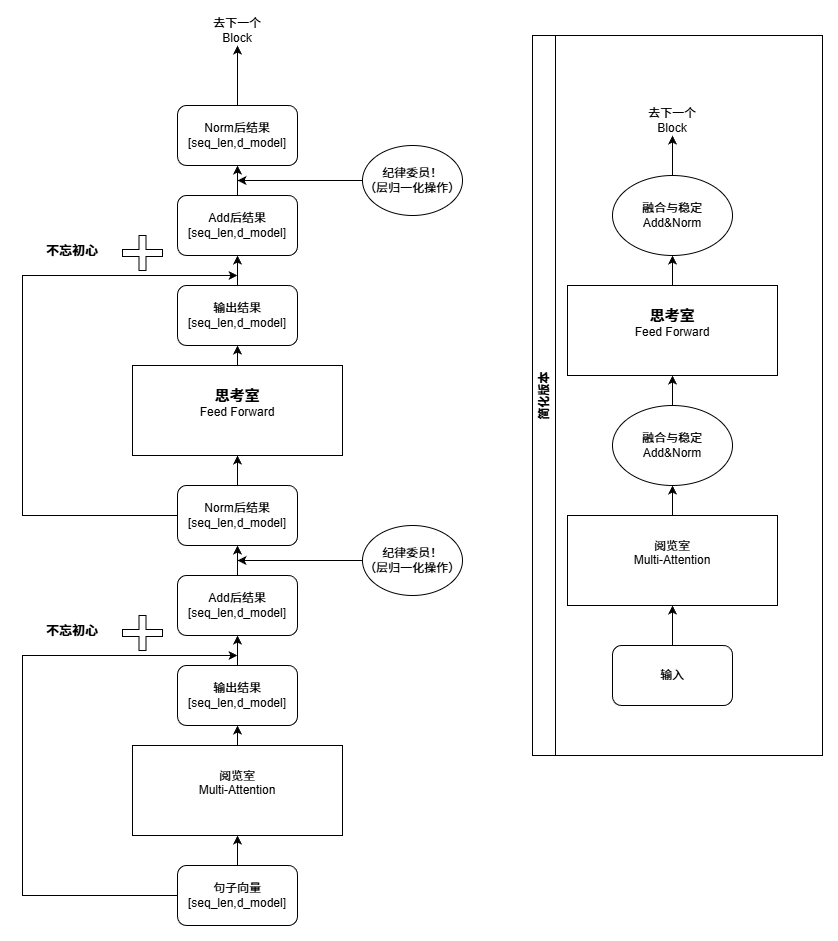

The diagram above was exported from draw.io. Its source (the exported page's mxGraphModel, read from the mxfile embedded in the PNG):
<mxGraphModel dx="1226" dy="2000" grid="1" gridSize="10" guides="1" tooltips="1" connect="1" arrows="1" fold="1" page="1" pageScale="1" pageWidth="827" pageHeight="1169" math="0" shadow="0">
  <root>
    <mxCell id="0" />
    <mxCell id="1" parent="0" />
    <mxCell id="C2sMmQTpuSt2HKCI-a1H-5" style="edgeStyle=orthogonalEdgeStyle;rounded=0;orthogonalLoop=1;jettySize=auto;html=1;exitX=0.5;exitY=0;exitDx=0;exitDy=0;entryX=0.5;entryY=1;entryDx=0;entryDy=0;" edge="1" parent="1" source="C2sMmQTpuSt2HKCI-a1H-1">
      <mxGeometry relative="1" as="geometry">
        <mxPoint x="435" y="290" as="targetPoint" />
      </mxGeometry>
    </mxCell>
    <mxCell id="C2sMmQTpuSt2HKCI-a1H-1" value="阅览室&lt;div&gt;Multi-Attention&lt;/div&gt;&lt;div&gt;&lt;br&gt;&lt;/div&gt;" style="rounded=0;whiteSpace=wrap;html=1;" vertex="1" parent="1">
      <mxGeometry x="330" y="310" width="210" height="90" as="geometry" />
    </mxCell>
    <mxCell id="C2sMmQTpuSt2HKCI-a1H-3" style="edgeStyle=orthogonalEdgeStyle;rounded=0;orthogonalLoop=1;jettySize=auto;html=1;entryX=0.5;entryY=1;entryDx=0;entryDy=0;" edge="1" parent="1" source="C2sMmQTpuSt2HKCI-a1H-2" target="C2sMmQTpuSt2HKCI-a1H-1">
      <mxGeometry relative="1" as="geometry" />
    </mxCell>
    <mxCell id="C2sMmQTpuSt2HKCI-a1H-9" style="edgeStyle=orthogonalEdgeStyle;rounded=0;orthogonalLoop=1;jettySize=auto;html=1;" edge="1" parent="1" source="C2sMmQTpuSt2HKCI-a1H-2">
      <mxGeometry relative="1" as="geometry">
        <mxPoint x="435" y="220" as="targetPoint" />
        <Array as="points">
          <mxPoint x="220" y="460" />
        </Array>
      </mxGeometry>
    </mxCell>
    <mxCell id="C2sMmQTpuSt2HKCI-a1H-2" value="&lt;div&gt;&lt;br&gt;&lt;/div&gt;句子向量&lt;div&gt;[seq_len,d_model]&lt;br&gt;&lt;div&gt;&lt;div&gt;&lt;br&gt;&lt;/div&gt;&lt;/div&gt;&lt;/div&gt;" style="rounded=1;whiteSpace=wrap;html=1;" vertex="1" parent="1">
      <mxGeometry x="375" y="430" width="120" height="60" as="geometry" />
    </mxCell>
    <mxCell id="C2sMmQTpuSt2HKCI-a1H-8" style="edgeStyle=orthogonalEdgeStyle;rounded=0;orthogonalLoop=1;jettySize=auto;html=1;exitX=0.5;exitY=0;exitDx=0;exitDy=0;entryX=0.5;entryY=1;entryDx=0;entryDy=0;" edge="1" parent="1">
      <mxGeometry relative="1" as="geometry">
        <mxPoint x="435" y="230" as="sourcePoint" />
        <mxPoint x="435" y="200" as="targetPoint" />
      </mxGeometry>
    </mxCell>
    <mxCell id="C2sMmQTpuSt2HKCI-a1H-10" value="" style="shape=cross;whiteSpace=wrap;html=1;" vertex="1" parent="1">
      <mxGeometry x="320" y="180" width="40" height="35" as="geometry" />
    </mxCell>
    <mxCell id="C2sMmQTpuSt2HKCI-a1H-13" value="输出结果&lt;div&gt;[seq_len,d_model]&lt;/div&gt;" style="rounded=1;whiteSpace=wrap;html=1;" vertex="1" parent="1">
      <mxGeometry x="375" y="230" width="120" height="60" as="geometry" />
    </mxCell>
    <mxCell id="C2sMmQTpuSt2HKCI-a1H-17" style="edgeStyle=orthogonalEdgeStyle;rounded=0;orthogonalLoop=1;jettySize=auto;html=1;exitX=0.5;exitY=0;exitDx=0;exitDy=0;entryX=0.5;entryY=1;entryDx=0;entryDy=0;" edge="1" parent="1" source="C2sMmQTpuSt2HKCI-a1H-14" target="C2sMmQTpuSt2HKCI-a1H-15">
      <mxGeometry relative="1" as="geometry" />
    </mxCell>
    <mxCell id="C2sMmQTpuSt2HKCI-a1H-14" value="Add后结果&lt;div&gt;[seq_len,d_model]&lt;/div&gt;" style="rounded=1;whiteSpace=wrap;html=1;" vertex="1" parent="1">
      <mxGeometry x="375" y="140" width="120" height="60" as="geometry" />
    </mxCell>
    <mxCell id="C2sMmQTpuSt2HKCI-a1H-27" style="edgeStyle=orthogonalEdgeStyle;rounded=0;orthogonalLoop=1;jettySize=auto;html=1;exitX=0.5;exitY=0;exitDx=0;exitDy=0;entryX=0.5;entryY=1;entryDx=0;entryDy=0;" edge="1" parent="1" source="C2sMmQTpuSt2HKCI-a1H-15">
      <mxGeometry relative="1" as="geometry">
        <mxPoint x="434.9999999999998" y="-10" as="targetPoint" />
      </mxGeometry>
    </mxCell>
    <mxCell id="C2sMmQTpuSt2HKCI-a1H-15" value="Norm后结果&lt;div&gt;[seq_len,d_model]&lt;/div&gt;" style="rounded=1;whiteSpace=wrap;html=1;" vertex="1" parent="1">
      <mxGeometry x="375" y="50" width="120" height="60" as="geometry" />
    </mxCell>
    <mxCell id="C2sMmQTpuSt2HKCI-a1H-16" value="&lt;font style=&quot;font-size: 13px;&quot;&gt;&lt;b&gt;不忘初心&lt;/b&gt;&lt;/font&gt;" style="text;html=1;whiteSpace=wrap;strokeColor=none;fillColor=none;align=center;verticalAlign=middle;rounded=0;" vertex="1" parent="1">
      <mxGeometry x="240" y="180" width="60" height="30" as="geometry" />
    </mxCell>
    <mxCell id="C2sMmQTpuSt2HKCI-a1H-22" style="edgeStyle=orthogonalEdgeStyle;rounded=0;orthogonalLoop=1;jettySize=auto;html=1;" edge="1" parent="1">
      <mxGeometry relative="1" as="geometry">
        <mxPoint x="435" y="125" as="targetPoint" />
        <mxPoint x="565" y="125" as="sourcePoint" />
      </mxGeometry>
    </mxCell>
    <mxCell id="C2sMmQTpuSt2HKCI-a1H-18" value="纪律委员！&lt;div&gt;（层归一化操作）&lt;/div&gt;" style="ellipse;whiteSpace=wrap;html=1;" vertex="1" parent="1">
      <mxGeometry x="560" y="90" width="100" height="70" as="geometry" />
    </mxCell>
    <mxCell id="C2sMmQTpuSt2HKCI-a1H-32" style="edgeStyle=orthogonalEdgeStyle;rounded=0;orthogonalLoop=1;jettySize=auto;html=1;exitX=0.5;exitY=0;exitDx=0;exitDy=0;entryX=0.5;entryY=1;entryDx=0;entryDy=0;" edge="1" parent="1" source="C2sMmQTpuSt2HKCI-a1H-33">
      <mxGeometry relative="1" as="geometry">
        <mxPoint x="435" y="-90" as="targetPoint" />
      </mxGeometry>
    </mxCell>
    <mxCell id="C2sMmQTpuSt2HKCI-a1H-33" value="&lt;font style=&quot;font-size: 15px;&quot;&gt;&lt;b&gt;思考室&lt;/b&gt;&lt;/font&gt;&lt;div&gt;Feed Forward&lt;br&gt;&lt;div&gt;&lt;br&gt;&lt;/div&gt;&lt;/div&gt;" style="rounded=0;whiteSpace=wrap;html=1;" vertex="1" parent="1">
      <mxGeometry x="330" y="-70" width="210" height="90" as="geometry" />
    </mxCell>
    <mxCell id="C2sMmQTpuSt2HKCI-a1H-34" style="edgeStyle=orthogonalEdgeStyle;rounded=0;orthogonalLoop=1;jettySize=auto;html=1;entryX=0.5;entryY=1;entryDx=0;entryDy=0;" edge="1" parent="1" target="C2sMmQTpuSt2HKCI-a1H-33">
      <mxGeometry relative="1" as="geometry">
        <mxPoint x="435.0000000000002" y="50" as="sourcePoint" />
      </mxGeometry>
    </mxCell>
    <mxCell id="C2sMmQTpuSt2HKCI-a1H-35" style="edgeStyle=orthogonalEdgeStyle;rounded=0;orthogonalLoop=1;jettySize=auto;html=1;" edge="1" parent="1">
      <mxGeometry relative="1" as="geometry">
        <mxPoint x="435" y="-160" as="targetPoint" />
        <Array as="points">
          <mxPoint x="220" y="80" />
        </Array>
        <mxPoint x="374.9999999999998" y="80.00000000000023" as="sourcePoint" />
      </mxGeometry>
    </mxCell>
    <mxCell id="C2sMmQTpuSt2HKCI-a1H-37" style="edgeStyle=orthogonalEdgeStyle;rounded=0;orthogonalLoop=1;jettySize=auto;html=1;exitX=0.5;exitY=0;exitDx=0;exitDy=0;entryX=0.5;entryY=1;entryDx=0;entryDy=0;" edge="1" parent="1">
      <mxGeometry relative="1" as="geometry">
        <mxPoint x="435" y="-150" as="sourcePoint" />
        <mxPoint x="435" y="-180" as="targetPoint" />
      </mxGeometry>
    </mxCell>
    <mxCell id="C2sMmQTpuSt2HKCI-a1H-38" value="" style="shape=cross;whiteSpace=wrap;html=1;" vertex="1" parent="1">
      <mxGeometry x="320" y="-200" width="40" height="35" as="geometry" />
    </mxCell>
    <mxCell id="C2sMmQTpuSt2HKCI-a1H-39" value="输出结果&lt;div&gt;[seq_len,d_model]&lt;/div&gt;" style="rounded=1;whiteSpace=wrap;html=1;" vertex="1" parent="1">
      <mxGeometry x="375" y="-150" width="120" height="60" as="geometry" />
    </mxCell>
    <mxCell id="C2sMmQTpuSt2HKCI-a1H-40" style="edgeStyle=orthogonalEdgeStyle;rounded=0;orthogonalLoop=1;jettySize=auto;html=1;exitX=0.5;exitY=0;exitDx=0;exitDy=0;entryX=0.5;entryY=1;entryDx=0;entryDy=0;" edge="1" parent="1" source="C2sMmQTpuSt2HKCI-a1H-41" target="C2sMmQTpuSt2HKCI-a1H-43">
      <mxGeometry relative="1" as="geometry" />
    </mxCell>
    <mxCell id="C2sMmQTpuSt2HKCI-a1H-41" value="Add后结果&lt;div&gt;[seq_len,d_model]&lt;/div&gt;" style="rounded=1;whiteSpace=wrap;html=1;" vertex="1" parent="1">
      <mxGeometry x="375" y="-240" width="120" height="60" as="geometry" />
    </mxCell>
    <mxCell id="C2sMmQTpuSt2HKCI-a1H-42" style="edgeStyle=orthogonalEdgeStyle;rounded=0;orthogonalLoop=1;jettySize=auto;html=1;exitX=0.5;exitY=0;exitDx=0;exitDy=0;entryX=0.5;entryY=1;entryDx=0;entryDy=0;" edge="1" parent="1" source="C2sMmQTpuSt2HKCI-a1H-43">
      <mxGeometry relative="1" as="geometry">
        <mxPoint x="434.9999999999998" y="-390" as="targetPoint" />
      </mxGeometry>
    </mxCell>
    <mxCell id="C2sMmQTpuSt2HKCI-a1H-43" value="Norm后结果&lt;div&gt;[seq_len,d_model]&lt;/div&gt;" style="rounded=1;whiteSpace=wrap;html=1;" vertex="1" parent="1">
      <mxGeometry x="375" y="-330" width="120" height="60" as="geometry" />
    </mxCell>
    <mxCell id="C2sMmQTpuSt2HKCI-a1H-44" value="&lt;font style=&quot;font-size: 13px;&quot;&gt;&lt;b&gt;不忘初心&lt;/b&gt;&lt;/font&gt;" style="text;html=1;whiteSpace=wrap;strokeColor=none;fillColor=none;align=center;verticalAlign=middle;rounded=0;" vertex="1" parent="1">
      <mxGeometry x="240" y="-200" width="60" height="30" as="geometry" />
    </mxCell>
    <mxCell id="C2sMmQTpuSt2HKCI-a1H-45" style="edgeStyle=orthogonalEdgeStyle;rounded=0;orthogonalLoop=1;jettySize=auto;html=1;" edge="1" parent="1">
      <mxGeometry relative="1" as="geometry">
        <mxPoint x="435" y="-255" as="targetPoint" />
        <mxPoint x="565" y="-255" as="sourcePoint" />
      </mxGeometry>
    </mxCell>
    <mxCell id="C2sMmQTpuSt2HKCI-a1H-46" value="纪律委员！&lt;div&gt;（层归一化操作）&lt;/div&gt;" style="ellipse;whiteSpace=wrap;html=1;" vertex="1" parent="1">
      <mxGeometry x="560" y="-290" width="100" height="70" as="geometry" />
    </mxCell>
    <mxCell id="C2sMmQTpuSt2HKCI-a1H-48" value="去下一个Block" style="text;html=1;whiteSpace=wrap;strokeColor=none;fillColor=none;align=center;verticalAlign=middle;rounded=0;" vertex="1" parent="1">
      <mxGeometry x="405" y="-420" width="60" height="30" as="geometry" />
    </mxCell>
    <mxCell id="C2sMmQTpuSt2HKCI-a1H-52" style="edgeStyle=orthogonalEdgeStyle;rounded=0;orthogonalLoop=1;jettySize=auto;html=1;exitX=0.5;exitY=0;exitDx=0;exitDy=0;entryX=0.5;entryY=1;entryDx=0;entryDy=0;" edge="1" parent="1" source="C2sMmQTpuSt2HKCI-a1H-49" target="C2sMmQTpuSt2HKCI-a1H-50">
      <mxGeometry relative="1" as="geometry" />
    </mxCell>
    <mxCell id="C2sMmQTpuSt2HKCI-a1H-49" value="输入" style="rounded=1;whiteSpace=wrap;html=1;" vertex="1" parent="1">
      <mxGeometry x="810" y="210" width="120" height="60" as="geometry" />
    </mxCell>
    <mxCell id="C2sMmQTpuSt2HKCI-a1H-56" style="edgeStyle=orthogonalEdgeStyle;rounded=0;orthogonalLoop=1;jettySize=auto;html=1;entryX=0.5;entryY=1;entryDx=0;entryDy=0;" edge="1" parent="1" source="C2sMmQTpuSt2HKCI-a1H-50" target="C2sMmQTpuSt2HKCI-a1H-55">
      <mxGeometry relative="1" as="geometry" />
    </mxCell>
    <mxCell id="C2sMmQTpuSt2HKCI-a1H-50" value="阅览室&lt;div&gt;Multi-Attention&lt;/div&gt;&lt;div&gt;&lt;br&gt;&lt;/div&gt;" style="rounded=0;whiteSpace=wrap;html=1;" vertex="1" parent="1">
      <mxGeometry x="765" y="80" width="210" height="90" as="geometry" />
    </mxCell>
    <mxCell id="C2sMmQTpuSt2HKCI-a1H-59" style="edgeStyle=orthogonalEdgeStyle;rounded=0;orthogonalLoop=1;jettySize=auto;html=1;entryX=0.5;entryY=1;entryDx=0;entryDy=0;" edge="1" parent="1" source="C2sMmQTpuSt2HKCI-a1H-54" target="C2sMmQTpuSt2HKCI-a1H-58">
      <mxGeometry relative="1" as="geometry" />
    </mxCell>
    <mxCell id="C2sMmQTpuSt2HKCI-a1H-54" value="&lt;font style=&quot;font-size: 15px;&quot;&gt;&lt;b&gt;思考室&lt;/b&gt;&lt;/font&gt;&lt;div&gt;Feed Forward&lt;br&gt;&lt;div&gt;&lt;br&gt;&lt;/div&gt;&lt;/div&gt;" style="rounded=0;whiteSpace=wrap;html=1;" vertex="1" parent="1">
      <mxGeometry x="765" y="-150" width="210" height="90" as="geometry" />
    </mxCell>
    <mxCell id="C2sMmQTpuSt2HKCI-a1H-57" style="edgeStyle=orthogonalEdgeStyle;rounded=0;orthogonalLoop=1;jettySize=auto;html=1;exitX=0.5;exitY=0;exitDx=0;exitDy=0;entryX=0.5;entryY=1;entryDx=0;entryDy=0;" edge="1" parent="1" source="C2sMmQTpuSt2HKCI-a1H-55" target="C2sMmQTpuSt2HKCI-a1H-54">
      <mxGeometry relative="1" as="geometry" />
    </mxCell>
    <mxCell id="C2sMmQTpuSt2HKCI-a1H-55" value="融合与稳定&lt;div&gt;Add&amp;amp;Norm&lt;/div&gt;" style="ellipse;whiteSpace=wrap;html=1;" vertex="1" parent="1">
      <mxGeometry x="810" y="-30" width="120" height="80" as="geometry" />
    </mxCell>
    <mxCell id="C2sMmQTpuSt2HKCI-a1H-61" style="edgeStyle=orthogonalEdgeStyle;rounded=0;orthogonalLoop=1;jettySize=auto;html=1;entryX=0.5;entryY=1;entryDx=0;entryDy=0;" edge="1" parent="1" source="C2sMmQTpuSt2HKCI-a1H-58" target="C2sMmQTpuSt2HKCI-a1H-60">
      <mxGeometry relative="1" as="geometry" />
    </mxCell>
    <mxCell id="C2sMmQTpuSt2HKCI-a1H-58" value="融合与稳定&lt;div&gt;Add&amp;amp;Norm&lt;/div&gt;" style="ellipse;whiteSpace=wrap;html=1;" vertex="1" parent="1">
      <mxGeometry x="810" y="-260" width="120" height="80" as="geometry" />
    </mxCell>
    <mxCell id="C2sMmQTpuSt2HKCI-a1H-60" value="去下一个Block" style="text;html=1;whiteSpace=wrap;strokeColor=none;fillColor=none;align=center;verticalAlign=middle;rounded=0;" vertex="1" parent="1">
      <mxGeometry x="840" y="-330" width="60" height="30" as="geometry" />
    </mxCell>
    <mxCell id="C2sMmQTpuSt2HKCI-a1H-62" value="简化版本" style="swimlane;horizontal=0;whiteSpace=wrap;html=1;" vertex="1" parent="1">
      <mxGeometry x="730" y="-400" width="290" height="720" as="geometry" />
    </mxCell>
  </root>
</mxGraphModel>